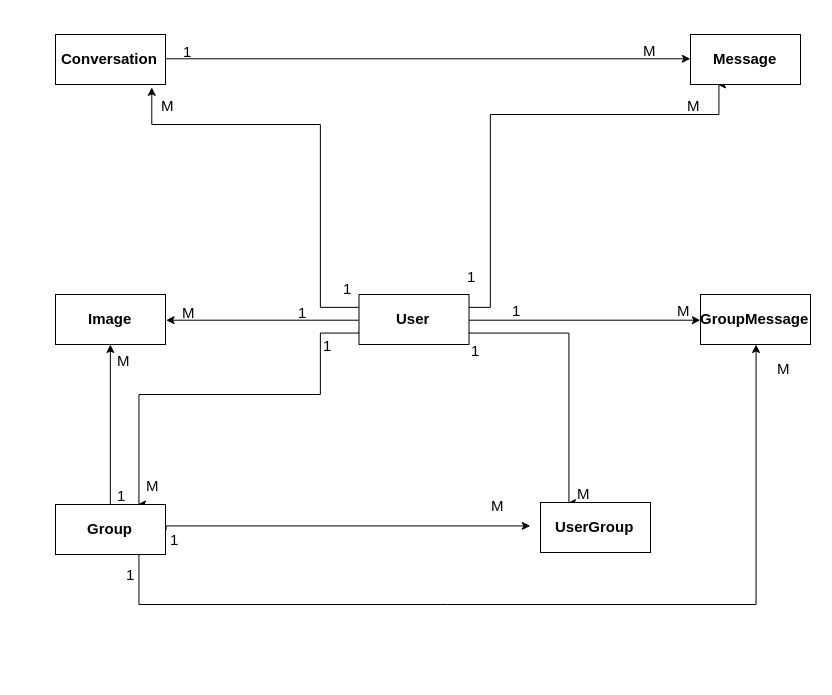

The diagram above was exported from draw.io. Its source (the exported page's mxGraphModel, read from the mxfile embedded in the PNG):
<mxGraphModel dx="1153" dy="640" grid="1" gridSize="10" guides="1" tooltips="1" connect="1" arrows="1" fold="1" page="1" pageScale="1" pageWidth="827" pageHeight="1169" background="#FFFFFF" math="0" shadow="0">
  <root>
    <mxCell id="0" />
    <mxCell id="1" parent="0" />
    <mxCell id="32" style="edgeStyle=orthogonalEdgeStyle;rounded=0;html=1;exitX=0;exitY=0.25;entryX=0.873;entryY=1.06;entryPerimeter=0;jettySize=auto;orthogonalLoop=1;fontSize=15;" edge="1" parent="1" source="4" target="5">
      <mxGeometry relative="1" as="geometry">
        <Array as="points">
          <mxPoint x="320" y="313" />
          <mxPoint x="320" y="130" />
          <mxPoint x="151" y="130" />
        </Array>
      </mxGeometry>
    </mxCell>
    <mxCell id="35" style="edgeStyle=orthogonalEdgeStyle;rounded=0;html=1;exitX=1;exitY=0.25;entryX=0.25;entryY=1;jettySize=auto;orthogonalLoop=1;fontSize=15;" edge="1" parent="1" source="4" target="10">
      <mxGeometry relative="1" as="geometry">
        <Array as="points">
          <mxPoint x="490" y="313" />
          <mxPoint x="490" y="120" />
          <mxPoint x="718" y="120" />
        </Array>
      </mxGeometry>
    </mxCell>
    <mxCell id="38" style="edgeStyle=orthogonalEdgeStyle;rounded=0;html=1;jettySize=auto;orthogonalLoop=1;fontSize=15;exitX=1;exitY=0.75;entryX=0.25;entryY=0;" edge="1" parent="1" source="4" target="7">
      <mxGeometry relative="1" as="geometry">
        <mxPoint x="490" y="340" as="sourcePoint" />
        <mxPoint x="600" y="360" as="targetPoint" />
        <Array as="points">
          <mxPoint x="568" y="338" />
        </Array>
      </mxGeometry>
    </mxCell>
    <mxCell id="41" style="edgeStyle=orthogonalEdgeStyle;rounded=0;html=1;exitX=0;exitY=0.75;jettySize=auto;orthogonalLoop=1;fontSize=15;entryX=0.75;entryY=0;" edge="1" parent="1" source="4" target="6">
      <mxGeometry relative="1" as="geometry">
        <mxPoint x="170" y="470" as="targetPoint" />
        <Array as="points">
          <mxPoint x="320" y="338" />
          <mxPoint x="320" y="400" />
          <mxPoint x="138" y="400" />
        </Array>
      </mxGeometry>
    </mxCell>
    <mxCell id="44" style="edgeStyle=orthogonalEdgeStyle;rounded=0;html=1;exitX=0;exitY=0.5;entryX=1;entryY=0.5;jettySize=auto;orthogonalLoop=1;fontSize=15;" edge="1" parent="1" source="4" target="8">
      <mxGeometry relative="1" as="geometry" />
    </mxCell>
    <mxCell id="60" style="edgeStyle=orthogonalEdgeStyle;rounded=0;html=1;exitX=1;exitY=0.5;entryX=0;entryY=0.5;jettySize=auto;orthogonalLoop=1;fontSize=15;" edge="1" parent="1" source="4" target="9">
      <mxGeometry relative="1" as="geometry" />
    </mxCell>
    <mxCell id="4" value="User" style="html=1;fontSize=15;fontStyle=1" vertex="1" parent="1">
      <mxGeometry x="358.5" y="300" width="110" height="50" as="geometry" />
    </mxCell>
    <mxCell id="13" style="edgeStyle=orthogonalEdgeStyle;rounded=0;html=1;exitX=1;exitY=0.5;entryX=0;entryY=0.5;jettySize=auto;orthogonalLoop=1;fontSize=15;" edge="1" parent="1" source="5" target="10">
      <mxGeometry relative="1" as="geometry" />
    </mxCell>
    <mxCell id="5" value="Conversation" style="html=1;fontSize=15;fontStyle=1" vertex="1" parent="1">
      <mxGeometry x="55" y="40" width="110" height="50" as="geometry" />
    </mxCell>
    <mxCell id="49" style="edgeStyle=orthogonalEdgeStyle;rounded=0;html=1;exitX=0.5;exitY=0;entryX=0.5;entryY=1;jettySize=auto;orthogonalLoop=1;fontSize=15;" edge="1" parent="1" source="6" target="8">
      <mxGeometry relative="1" as="geometry" />
    </mxCell>
    <mxCell id="52" style="edgeStyle=orthogonalEdgeStyle;rounded=0;html=1;exitX=1;exitY=0.5;jettySize=auto;orthogonalLoop=1;fontSize=15;" edge="1" parent="1" source="6">
      <mxGeometry relative="1" as="geometry">
        <mxPoint x="530" y="532" as="targetPoint" />
        <Array as="points">
          <mxPoint x="165" y="532" />
        </Array>
      </mxGeometry>
    </mxCell>
    <mxCell id="57" style="edgeStyle=orthogonalEdgeStyle;rounded=0;html=1;exitX=0.75;exitY=1;entryX=0.5;entryY=1;jettySize=auto;orthogonalLoop=1;fontSize=15;" edge="1" parent="1" source="6" target="9">
      <mxGeometry relative="1" as="geometry">
        <Array as="points">
          <mxPoint x="138" y="610" />
          <mxPoint x="755" y="610" />
        </Array>
      </mxGeometry>
    </mxCell>
    <mxCell id="6" value="Group" style="html=1;fontSize=15;fontStyle=1" vertex="1" parent="1">
      <mxGeometry x="55" y="510" width="110" height="50" as="geometry" />
    </mxCell>
    <mxCell id="7" value="UserGroup" style="html=1;fontSize=15;fontStyle=1" vertex="1" parent="1">
      <mxGeometry x="540" y="508" width="110" height="50" as="geometry" />
    </mxCell>
    <mxCell id="8" value="Image" style="html=1;fontSize=15;fontStyle=1" vertex="1" parent="1">
      <mxGeometry x="55" y="300" width="110" height="50" as="geometry" />
    </mxCell>
    <mxCell id="9" value="GroupMessage" style="html=1;fontSize=15;fontStyle=1" vertex="1" parent="1">
      <mxGeometry x="700" y="300" width="110" height="50" as="geometry" />
    </mxCell>
    <mxCell id="10" value="Message" style="html=1;fontSize=15;fontStyle=1" vertex="1" parent="1">
      <mxGeometry x="690" y="40" width="110" height="50" as="geometry" />
    </mxCell>
    <mxCell id="29" value="1" style="text;html=1;resizable=0;points=[];autosize=1;align=left;verticalAlign=top;spacingTop=-4;fontSize=15;" vertex="1" parent="1">
      <mxGeometry x="181" y="46" width="20" height="20" as="geometry" />
    </mxCell>
    <mxCell id="31" value="M" style="text;html=1;resizable=0;points=[];autosize=1;align=left;verticalAlign=top;spacingTop=-4;fontSize=15;" vertex="1" parent="1">
      <mxGeometry x="641" y="45" width="30" height="20" as="geometry" />
    </mxCell>
    <mxCell id="33" value="1" style="text;html=1;resizable=0;points=[];autosize=1;align=left;verticalAlign=top;spacingTop=-4;fontSize=15;" vertex="1" parent="1">
      <mxGeometry x="341" y="283" width="20" height="20" as="geometry" />
    </mxCell>
    <mxCell id="34" value="M" style="text;html=1;resizable=0;points=[];autosize=1;align=left;verticalAlign=top;spacingTop=-4;fontSize=15;" vertex="1" parent="1">
      <mxGeometry x="159" y="100" width="30" height="20" as="geometry" />
    </mxCell>
    <mxCell id="36" value="1" style="text;html=1;resizable=0;points=[];autosize=1;align=left;verticalAlign=top;spacingTop=-4;fontSize=15;" vertex="1" parent="1">
      <mxGeometry x="465" y="271" width="20" height="20" as="geometry" />
    </mxCell>
    <mxCell id="37" value="M" style="text;html=1;resizable=0;points=[];autosize=1;align=left;verticalAlign=top;spacingTop=-4;fontSize=15;" vertex="1" parent="1">
      <mxGeometry x="685" y="100" width="30" height="20" as="geometry" />
    </mxCell>
    <mxCell id="39" value="1" style="text;html=1;resizable=0;points=[];autosize=1;align=left;verticalAlign=top;spacingTop=-4;fontSize=15;" vertex="1" parent="1">
      <mxGeometry x="468.5" y="345" width="20" height="20" as="geometry" />
    </mxCell>
    <mxCell id="40" value="M" style="text;html=1;resizable=0;points=[];autosize=1;align=left;verticalAlign=top;spacingTop=-4;fontSize=15;" vertex="1" parent="1">
      <mxGeometry x="575" y="488" width="30" height="20" as="geometry" />
    </mxCell>
    <mxCell id="45" value="1" style="text;html=1;resizable=0;points=[];autosize=1;align=left;verticalAlign=top;spacingTop=-4;fontSize=15;" vertex="1" parent="1">
      <mxGeometry x="296" y="307" width="20" height="20" as="geometry" />
    </mxCell>
    <mxCell id="46" value="M" style="text;html=1;resizable=0;points=[];autosize=1;align=left;verticalAlign=top;spacingTop=-4;fontSize=15;" vertex="1" parent="1">
      <mxGeometry x="180" y="307" width="30" height="20" as="geometry" />
    </mxCell>
    <mxCell id="47" value="1" style="text;html=1;resizable=0;points=[];autosize=1;align=left;verticalAlign=top;spacingTop=-4;fontSize=15;" vertex="1" parent="1">
      <mxGeometry x="321" y="340" width="20" height="20" as="geometry" />
    </mxCell>
    <mxCell id="48" value="M" style="text;html=1;resizable=0;points=[];autosize=1;align=left;verticalAlign=top;spacingTop=-4;fontSize=15;" vertex="1" parent="1">
      <mxGeometry x="144" y="480" width="30" height="20" as="geometry" />
    </mxCell>
    <mxCell id="50" value="1" style="text;html=1;resizable=0;points=[];autosize=1;align=left;verticalAlign=top;spacingTop=-4;fontSize=15;" vertex="1" parent="1">
      <mxGeometry x="115" y="490" width="20" height="20" as="geometry" />
    </mxCell>
    <mxCell id="51" value="M" style="text;html=1;resizable=0;points=[];autosize=1;align=left;verticalAlign=top;spacingTop=-4;fontSize=15;" vertex="1" parent="1">
      <mxGeometry x="115" y="355" width="30" height="20" as="geometry" />
    </mxCell>
    <mxCell id="53" value="1" style="text;html=1;resizable=0;points=[];autosize=1;align=left;verticalAlign=top;spacingTop=-4;fontSize=15;" vertex="1" parent="1">
      <mxGeometry x="168" y="534" width="20" height="20" as="geometry" />
    </mxCell>
    <mxCell id="54" value="M" style="text;html=1;resizable=0;points=[];autosize=1;align=left;verticalAlign=top;spacingTop=-4;fontSize=15;" vertex="1" parent="1">
      <mxGeometry x="488.5" y="500" width="30" height="20" as="geometry" />
    </mxCell>
    <mxCell id="58" value="1" style="text;html=1;resizable=0;points=[];autosize=1;align=left;verticalAlign=top;spacingTop=-4;fontSize=15;" vertex="1" parent="1">
      <mxGeometry x="124" y="569" width="20" height="20" as="geometry" />
    </mxCell>
    <mxCell id="59" value="M" style="text;html=1;resizable=0;points=[];autosize=1;align=left;verticalAlign=top;spacingTop=-4;fontSize=15;" vertex="1" parent="1">
      <mxGeometry x="775" y="363" width="30" height="20" as="geometry" />
    </mxCell>
    <mxCell id="61" value="1" style="text;html=1;resizable=0;points=[];autosize=1;align=left;verticalAlign=top;spacingTop=-4;fontSize=15;" vertex="1" parent="1">
      <mxGeometry x="510" y="305" width="20" height="20" as="geometry" />
    </mxCell>
    <mxCell id="62" value="M" style="text;html=1;resizable=0;points=[];autosize=1;align=left;verticalAlign=top;spacingTop=-4;fontSize=15;" vertex="1" parent="1">
      <mxGeometry x="675" y="305" width="30" height="20" as="geometry" />
    </mxCell>
    <mxCell id="63" value="&amp;nbsp;" style="text;html=1;resizable=0;points=[];autosize=1;align=left;verticalAlign=top;spacingTop=-4;fontSize=15;" vertex="1" parent="1">
      <mxGeometry y="6" width="20" height="20" as="geometry" />
    </mxCell>
    <mxCell id="64" value="&amp;nbsp;" style="text;html=1;resizable=0;points=[];autosize=1;align=left;verticalAlign=top;spacingTop=-4;fontSize=15;" vertex="1" parent="1">
      <mxGeometry x="810" y="60" width="20" height="20" as="geometry" />
    </mxCell>
    <mxCell id="65" value="&amp;nbsp;" style="text;html=1;resizable=0;points=[];autosize=1;align=left;verticalAlign=top;spacingTop=-4;fontSize=15;" vertex="1" parent="1">
      <mxGeometry x="121" y="680" width="20" height="20" as="geometry" />
    </mxCell>
  </root>
</mxGraphModel>